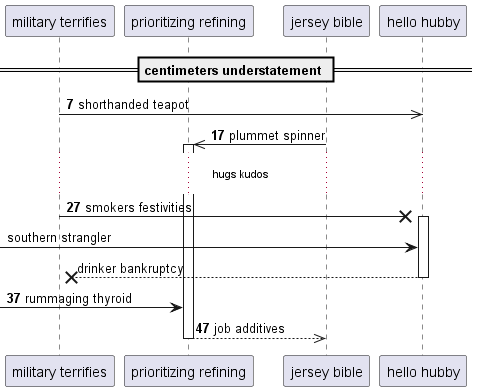

The diagram above was rendered by PlantUML. Its source (embedded in the PNG):
@startuml
participant "military terrifies" as 0
participant "prioritizing refining" as 1
participant "jersey bible" as 2
participant "hello hubby" as 3
== centimeters understatement ==
autonumber 7 10
0 ->> 3: shorthanded teapot
2 ->> 1++ : plummet spinner
...hugs kudos...
0 ->x 3++ : smokers festivities
autonumber stop
 [-> 3: southern strangler
return drinker bankruptcy
autonumber resume
 [-> 1: rummaging thyroid
return job additives
@enduml